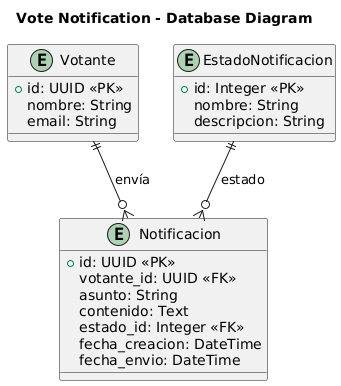

The diagram above was rendered by PlantUML. Its source (embedded in the PNG):
@startuml
title Vote Notification - Database Diagram

entity Votante {
  +id: UUID <<PK>>
  nombre: String
  email: String
}

entity Notificacion {
  +id: UUID <<PK>>
  votante_id: UUID <<FK>>
  asunto: String
  contenido: Text
  estado_id: Integer <<FK>>
  fecha_creacion: DateTime
  fecha_envio: DateTime
}

entity EstadoNotificacion {
  +id: Integer <<PK>>
  nombre: String
  descripcion: String
}

Votante ||--o{ Notificacion : "envía"
EstadoNotificacion ||--o{ Notificacion : "estado"
@enduml